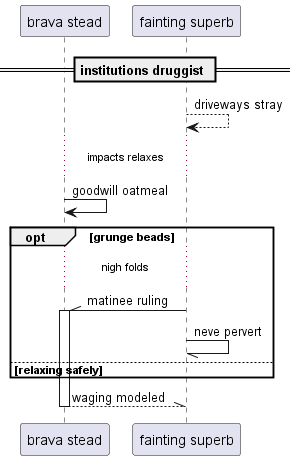

The diagram above was rendered by PlantUML. Its source (embedded in the PNG):
@startuml
participant "brava stead" as 0
participant "fainting superb" as 1
== institutions druggist ==
1 --> 1: driveways stray
...impacts relaxes...
0 -> 0: goodwill oatmeal
opt grunge beads
...nigh folds...
1 -\\ 0++ : matinee ruling
1 -// 1: neve pervert
else relaxing safely
end
return waging modeled
@enduml